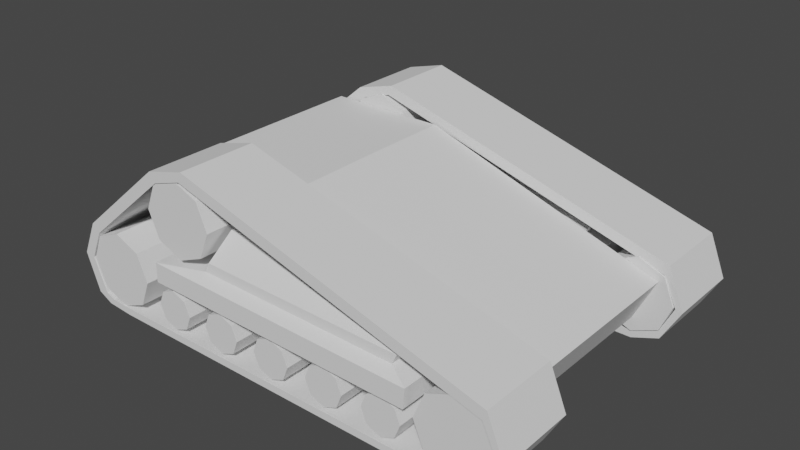 # Source: heavy.blend  (saved by Blender 2.80.75; exported with 4.5.12 LTS)
import bpy
from mathutils import Matrix  # noqa: F401  (used for matrix-valued properties, if any)

bpy.ops.wm.read_factory_settings(use_empty=True)
scene = bpy.context.scene
scene.name = 'Scene'

# ---- collections
col_collection_1 = bpy.data.collections.new('Collection 1'); scene.collection.children.link(col_collection_1)

# ---- world
world_world = bpy.data.worlds.new('World'); scene.world = world_world
world_world.use_nodes = True; world_world.node_tree.nodes.clear()
_N = world_world.node_tree.nodes; _L = world_world.node_tree.links
n0 = _N.new('ShaderNodeOutputWorld'); n0.name = 'World Output'; n0.location = (300, 300)
n1 = _N.new('ShaderNodeBackground'); n1.name = 'Background'; n1.location = (10, 300)
n1.inputs[0].default_value = (0.05088, 0.05088, 0.05088, 1.0)
_L.new(n1.outputs[0], n0.inputs[0])
n0.is_active_output = True
world_world.color = (0.05088, 0.05088, 0.05088)
world_world.use_sun_shadow = False
world_world.sun_shadow_jitter_overblur = 0.0

# ---- meshes
me_cube_001 = bpy.data.meshes.new('Cube.001')
me_cube_001.from_pydata([(-5.075, -2.419, -0.173), (-5.075, -2.419, 3.174), (-5.075, 0.0, -0.173), (-5.075, 0.0, 3.174), (4.134, -2.419, -0.173), (4.703, -2.419, 1.0), (4.134, 0.0, -0.173), (4.703, 0.0, 1.0), (-1.855, -2.419, 3.174), (-1.879, 0.0, 3.174), (-6.612, 0.0, 0.1341), (-6.612, -2.419, 0.1341), (-6.579, -2.419, 2.263), (-6.579, 0.0, 2.263), (-6.027, -2.427, 1.448), (-6.027, -4.565, 1.448), (-5.32, -2.427, 1.155), (-5.32, -4.565, 1.155), (-5.027, -2.427, 0.4475), (-5.027, -4.565, 0.4475), (-5.32, -2.427, -0.2596), (-5.32, -4.565, -0.2596), (-6.027, -2.427, -0.5525), (-6.027, -4.565, -0.5525), (-6.735, -2.427, -0.2596), (-6.735, -4.565, -0.2596), (-7.027, -2.427, 0.4475), (-7.027, -4.565, 0.4475), (-6.735, -2.427, 1.155), (-6.735, -4.565, 1.155), (4.131, -2.427, 1.448), (4.131, -4.565, 1.448), (4.838, -2.427, 1.155), (4.838, -4.565, 1.155), (5.131, -2.427, 0.4475), (5.131, -4.565, 0.4475), (4.838, -2.427, -0.2596), (4.838, -4.565, -0.2596), (4.131, -2.427, -0.5525), (4.131, -4.565, -0.5525), (3.424, -2.427, -0.2596), (3.424, -4.565, -0.2596), (3.131, -2.427, 0.4475), (3.131, -4.565, 0.4475), (3.424, -2.427, 1.155), (3.424, -4.565, 1.155), (-3.656, -2.427, 3.563), (-3.656, -4.565, 3.563), (-2.949, -2.427, 3.27), (-2.949, -4.565, 3.27), (-2.656, -2.427, 2.563), (-2.656, -4.565, 2.563), (-2.949, -2.427, 1.856), (-2.949, -4.565, 1.856), (-3.656, -2.427, 1.563), (-3.656, -4.565, 1.563), (-4.363, -2.427, 1.856), (-4.363, -4.565, 1.856), (-4.656, -2.427, 2.563), (-4.656, -4.565, 2.563), (-4.363, -2.427, 3.27), (-4.363, -4.565, 3.27), (-4.111, -2.453, 0.5766), (-4.111, -4.539, 0.5766), (-3.738, -2.453, 0.4212), (-3.738, -4.539, 0.4212), (-3.584, -2.453, 0.04608), (-3.584, -4.539, 0.04608), (-3.738, -2.453, -0.3291), (-3.738, -4.539, -0.3291), (-4.111, -2.453, -0.4845), (-4.111, -4.539, -0.4845), (-4.484, -2.453, -0.3291), (-4.484, -4.539, -0.3291), (-4.638, -2.453, 0.04608), (-4.638, -4.539, 0.04608), (-4.484, -2.453, 0.4212), (-4.484, -4.539, 0.4212), (-2.511, -2.453, 0.5766), (-2.511, -4.539, 0.5766), (-2.138, -2.453, 0.4212), (-2.138, -4.539, 0.4212), (-1.984, -2.453, 0.04608), (-1.984, -4.539, 0.04608), (-2.138, -2.453, -0.3291), (-2.138, -4.539, -0.3291), (-2.511, -2.453, -0.4845), (-2.511, -4.539, -0.4845), (-2.883, -2.453, -0.3291), (-2.883, -4.539, -0.3291), (-3.038, -2.453, 0.04608), (-3.038, -4.539, 0.04608), (-2.883, -2.453, 0.4212), (-2.883, -4.539, 0.4212), (-0.9162, -2.453, 0.5766), (-0.9162, -4.539, 0.5766), (-0.5436, -2.453, 0.4212), (-0.5436, -4.539, 0.4212), (-0.3893, -2.453, 0.04608), (-0.3893, -4.539, 0.04608), (-0.5436, -2.453, -0.3291), (-0.5436, -4.539, -0.3291), (-0.9162, -2.453, -0.4845), (-0.9162, -4.539, -0.4845), (-1.289, -2.453, -0.3291), (-1.289, -4.539, -0.3291), (-1.443, -2.453, 0.04608), (-1.443, -4.539, 0.04608), (-1.289, -2.453, 0.4212), (-1.289, -4.539, 0.4212), (0.6647, -2.453, 0.5766), (0.6647, -4.539, 0.5766), (1.037, -2.453, 0.4212), (1.037, -4.539, 0.4212), (1.192, -2.453, 0.04608), (1.192, -4.539, 0.04608), (1.037, -2.453, -0.3291), (1.037, -4.539, -0.3291), (0.6647, -2.453, -0.4845), (0.6647, -4.539, -0.4845), (0.2921, -2.453, -0.3291), (0.2921, -4.539, -0.3291), (0.1378, -2.453, 0.04608), (0.1378, -4.539, 0.04608), (0.2921, -2.453, 0.4212), (0.2921, -4.539, 0.4212), (2.259, -2.453, 0.5766), (2.259, -4.539, 0.5766), (2.632, -2.453, 0.4212), (2.632, -4.539, 0.4212), (2.786, -2.453, 0.04608), (2.786, -4.539, 0.04608), (2.632, -2.453, -0.3291), (2.632, -4.539, -0.3291), (2.259, -2.453, -0.4845), (2.259, -4.539, -0.4845), (1.887, -2.453, -0.3291), (1.887, -4.539, -0.3291), (1.732, -2.453, 0.04608), (1.732, -4.539, 0.04608), (1.887, -2.453, 0.4212), (1.887, -4.539, 0.4212), (4.909, -2.473, 1.468), (4.809, -2.473, 1.195), (4.909, -4.595, 1.468), (4.809, -4.595, 1.195), (-3.347, -2.473, 3.857), (-3.447, -2.473, 3.584), (-3.347, -4.595, 3.857), (-3.447, -4.595, 3.584), (-4.433, -2.473, 3.562), (-4.27, -2.473, 3.321), (-4.433, -4.595, 3.562), (-4.27, -4.595, 3.321), (-6.908, -2.473, 1.463), (-6.702, -2.473, 1.259), (-6.908, -4.595, 1.463), (-6.702, -4.595, 1.259), (-7.345, -2.473, 0.5199), (-7.057, -2.473, 0.4821), (-7.345, -4.595, 0.5199), (-7.057, -4.595, 0.4821), (-6.983, -2.473, -0.4836), (-6.697, -2.473, -0.4142), (-6.983, -4.595, -0.4836), (-6.697, -4.595, -0.4142), (-6.596, -2.473, -0.6825), (-6.431, -2.473, -0.525), (-6.596, -4.595, -0.6825), (-6.431, -4.595, -0.525), (-5.886, -2.473, -0.7342), (-5.856, -2.473, -0.5453), (-5.886, -4.595, -0.7342), (-5.856, -4.595, -0.5453), (4.139, -2.473, -0.7629), (4.169, -2.473, -0.574), (4.139, -4.595, -0.7629), (4.169, -4.595, -0.574), (4.866, -2.473, -0.4974), (4.817, -2.473, -0.3124), (4.866, -4.595, -0.4974), (4.817, -4.595, -0.3124), (5.355, -2.473, 0.3701), (5.17, -2.473, 0.4184), (5.355, -4.595, 0.3701), (5.17, -4.595, 0.4184), (4.838, -3.496, 1.155), (-4.368, -2.419, 0.8187), (-4.36, -2.419, 1.34), (3.07, -2.419, 1.2), (3.025, -2.419, 0.685), (-4.368, -4.746, 0.8187), (-4.36, -4.746, 1.34), (3.07, -4.746, 1.2), (3.025, -4.746, 0.685), (-2.968, -2.727, 1.467), (2.494, -2.727, 1.364), (-2.968, -4.438, 1.467), (2.494, -4.438, 1.364), (-2.843, -2.727, 1.728), (2.619, -2.727, 1.625), (-2.843, -4.438, 1.728), (2.619, -4.438, 1.625), (-2.539, -3.202, 2.482), (-0.1104, -3.202, 2.436), (-2.539, -3.963, 2.482), (-0.1104, -3.963, 2.436)], [], [(3, 2, 10, 13), (2, 3, 9, 7, 6), (6, 7, 5, 4), (4, 5, 189, 190, 187, 0), (2, 6, 4, 0), (7, 9, 8, 5), (11, 12, 13, 10), (8, 9, 3, 1), (0, 1, 12, 11), (1, 3, 13, 12), (2, 0, 11, 10), (14, 15, 17, 16), (16, 17, 19, 18), (18, 19, 21, 20), (20, 21, 23, 22), (22, 23, 25, 24), (24, 25, 27, 26), (17, 15, 29, 27, 25, 23, 21, 19), (26, 27, 29, 28), (28, 29, 15, 14), (14, 16, 18, 20, 22, 24, 26, 28), (30, 31, 33, 186, 32), (32, 186, 33, 35, 34), (34, 35, 37, 36), (36, 37, 39, 38), (38, 39, 41, 40), (40, 41, 43, 42), (33, 31, 45, 43, 41, 39, 37, 35), (42, 43, 45, 44), (44, 45, 31, 30), (30, 32, 34, 36, 38, 40, 42, 44), (46, 47, 49, 48), (48, 49, 51, 50), (50, 51, 53, 52), (52, 53, 55, 54), (54, 55, 57, 56), (56, 57, 59, 58), (49, 47, 61, 59, 57, 55, 53, 51), (58, 59, 61, 60), (60, 61, 47, 46), (46, 48, 50, 52, 54, 56, 58, 60), (62, 63, 65, 64), (64, 65, 67, 66), (66, 67, 69, 68), (68, 69, 71, 70), (70, 71, 73, 72), (72, 73, 75, 74), (65, 63, 77, 75, 73, 71, 69, 67), (74, 75, 77, 76), (76, 77, 63, 62), (62, 64, 66, 68, 70, 72, 74, 76), (78, 79, 81, 80), (80, 81, 83, 82), (82, 83, 85, 84), (84, 85, 87, 86), (86, 87, 89, 88), (88, 89, 91, 90), (81, 79, 93, 91, 89, 87, 85, 83), (90, 91, 93, 92), (92, 93, 79, 78), (78, 80, 82, 84, 86, 88, 90, 92), (94, 95, 97, 96), (96, 97, 99, 98), (98, 99, 101, 100), (100, 101, 103, 102), (102, 103, 105, 104), (104, 105, 107, 106), (97, 95, 109, 107, 105, 103, 101, 99), (106, 107, 109, 108), (108, 109, 95, 94), (94, 96, 98, 100, 102, 104, 106, 108), (110, 111, 113, 112), (112, 113, 115, 114), (114, 115, 117, 116), (116, 117, 119, 118), (118, 119, 121, 120), (120, 121, 123, 122), (113, 111, 125, 123, 121, 119, 117, 115), (122, 123, 125, 124), (124, 125, 111, 110), (110, 112, 114, 116, 118, 120, 122, 124), (126, 127, 129, 128), (128, 129, 131, 130), (130, 131, 133, 132), (132, 133, 135, 134), (134, 135, 137, 136), (136, 137, 139, 138), (129, 127, 141, 139, 137, 135, 133, 131), (138, 139, 141, 140), (140, 141, 127, 126), (126, 128, 130, 132, 134, 136, 138, 140), (142, 146, 148, 144), (147, 143, 145, 149), (145, 144, 148, 149), (144, 145, 185, 184), (147, 146, 142, 143), (149, 148, 152, 153), (150, 151, 155, 154), (146, 147, 151, 150), (147, 149, 153, 151), (148, 146, 150, 152), (155, 157, 161, 159), (151, 153, 157, 155), (152, 150, 154, 156), (153, 152, 156, 157), (161, 160, 164, 165), (156, 154, 158, 160), (157, 156, 160, 161), (154, 155, 159, 158), (163, 165, 169, 167), (158, 159, 163, 162), (159, 161, 165, 163), (160, 158, 162, 164), (167, 169, 173, 171), (164, 162, 166, 168), (165, 164, 168, 169), (162, 163, 167, 166), (171, 173, 177, 175), (168, 166, 170, 172), (169, 168, 172, 173), (166, 167, 171, 170), (177, 176, 180, 181), (172, 170, 174, 176), (173, 172, 176, 177), (170, 171, 175, 174), (178, 179, 183, 182), (174, 175, 179, 178), (175, 177, 181, 179), (176, 174, 178, 180), (145, 143, 183, 185), (179, 181, 185, 183), (180, 178, 182, 184), (181, 180, 184, 185), (143, 142, 182, 183), (142, 144, 184, 182), (192, 191, 194, 193), (0, 187, 188, 189, 5, 8, 1), (187, 190, 194, 191), (189, 188, 195, 196), (190, 189, 193, 194), (188, 187, 191, 192), (195, 197, 201, 199), (188, 192, 197, 195), (193, 189, 196, 198), (192, 193, 198, 197), (202, 200, 204, 206), (196, 195, 199, 200), (198, 196, 200, 202), (197, 198, 202, 201), (204, 203, 205, 206), (201, 202, 206, 205), (199, 201, 205, 203), (200, 199, 203, 204)])
_uv = me_cube_001.uv_layers.new(name='UVMap')
_uv.uv.foreach_set('vector', [0.625, 0.25, 0.375, 0.25, 0.375, 0.25, 0.625, 0.25, 0.375, 0.25, 0.625, 0.25, 0.625, 0.3317, 0.625, 0.5, 0.375, 0.5, 0.375, 0.5, 0.625, 0.5, 0.625, 0.75, 0.375, 0.75, 0.375, 0.75, 0.625, 0.75, 0.5794, 0.7895, 0.5035, 0.7868, 0.4508, 0.9813, 0.375, 1.0, 0.125, 0.5, 0.375, 0.5, 0.375, 0.75, 0.125, 0.75, 0.625, 0.5, 0.7933, 0.5, 0.7927, 0.75, 0.625, 0.75, 0.375, 0.0, 0.625, 0.0, 0.625, 0.25, 0.375, 0.25, 0.7927, 0.75, 0.7933, 0.5, 0.875, 0.5, 0.875, 0.75, 0.375, 1.0, 0.625, 1.0, 0.625, 1.0, 0.375, 1.0, 0.875, 0.75, 0.875, 0.5, 0.875, 0.5, 0.875, 0.75, 0.125, 0.5, 0.125, 0.75, 0.125, 0.75, 0.125, 0.5, 1.0, 0.5, 1.0, 1.0, 0.875, 1.0, 0.875, 0.5, 0.875, 0.5, 0.875, 1.0, 0.75, 1.0, 0.75, 0.5, 0.75, 0.5, 0.75, 1.0, 0.625, 1.0, 0.625, 0.5, 0.625, 0.5, 0.625, 1.0, 0.5, 1.0, 0.5, 0.5, 0.5, 0.5, 0.5, 1.0, 0.375, 1.0, 0.375, 0.5, 0.375, 0.5, 0.375, 1.0, 0.25, 1.0, 0.25, 0.5, 0.4197, 0.4197, 0.25, 0.49, 0.08029, 0.4197, 0.01, 0.25, 0.08029, 0.08029, 0.25, 0.01, 0.4197, 0.08029, 0.49, 0.25, 0.25, 0.5, 0.25, 1.0, 0.125, 1.0, 0.125, 0.5, 0.125, 0.5, 0.125, 1.0, 0.0, 1.0, 0.0, 0.5, 0.75, 0.49, 0.9197, 0.4197, 0.99, 0.25, 0.9197, 0.08029, 0.75, 0.01, 0.5803, 0.08029, 0.51, 0.25, 0.5803, 0.4197, 1.0, 0.5, 1.0, 1.0, 0.875, 1.0, 0.875, 0.75, 0.875, 0.5, 0.875, 0.5, 0.875, 0.75, 0.875, 1.0, 0.75, 1.0, 0.75, 0.5, 0.75, 0.5, 0.75, 1.0, 0.625, 1.0, 0.625, 0.5, 0.625, 0.5, 0.625, 1.0, 0.5, 1.0, 0.5, 0.5, 0.5, 0.5, 0.5, 1.0, 0.375, 1.0, 0.375, 0.5, 0.375, 0.5, 0.375, 1.0, 0.25, 1.0, 0.25, 0.5, 0.4197, 0.4197, 0.25, 0.49, 0.08029, 0.4197, 0.01, 0.25, 0.08029, 0.08029, 0.25, 0.01, 0.4197, 0.08029, 0.49, 0.25, 0.25, 0.5, 0.25, 1.0, 0.125, 1.0, 0.125, 0.5, 0.125, 0.5, 0.125, 1.0, 0.0, 1.0, 0.0, 0.5, 0.75, 0.49, 0.9197, 0.4197, 0.99, 0.25, 0.9197, 0.08029, 0.75, 0.01, 0.5803, 0.08029, 0.51, 0.25, 0.5803, 0.4197, 1.0, 0.5, 1.0, 1.0, 0.875, 1.0, 0.875, 0.5, 0.875, 0.5, 0.875, 1.0, 0.75, 1.0, 0.75, 0.5, 0.75, 0.5, 0.75, 1.0, 0.625, 1.0, 0.625, 0.5, 0.625, 0.5, 0.625, 1.0, 0.5, 1.0, 0.5, 0.5, 0.5, 0.5, 0.5, 1.0, 0.375, 1.0, 0.375, 0.5, 0.375, 0.5, 0.375, 1.0, 0.25, 1.0, 0.25, 0.5, 0.4197, 0.4197, 0.25, 0.49, 0.08029, 0.4197, 0.01, 0.25, 0.08029, 0.08029, 0.25, 0.01, 0.4197, 0.08029, 0.49, 0.25, 0.25, 0.5, 0.25, 1.0, 0.125, 1.0, 0.125, 0.5, 0.125, 0.5, 0.125, 1.0, 0.0, 1.0, 0.0, 0.5, 0.75, 0.49, 0.9197, 0.4197, 0.99, 0.25, 0.9197, 0.08029, 0.75, 0.01, 0.5803, 0.08029, 0.51, 0.25, 0.5803, 0.4197, 1.0, 0.5, 1.0, 1.0, 0.875, 1.0, 0.875, 0.5, 0.875, 0.5, 0.875, 1.0, 0.75, 1.0, 0.75, 0.5, 0.75, 0.5, 0.75, 1.0, 0.625, 1.0, 0.625, 0.5, 0.625, 0.5, 0.625, 1.0, 0.5, 1.0, 0.5, 0.5, 0.5, 0.5, 0.5, 1.0, 0.375, 1.0, 0.375, 0.5, 0.375, 0.5, 0.375, 1.0, 0.25, 1.0, 0.25, 0.5, 0.4197, 0.4197, 0.25, 0.49, 0.08029, 0.4197, 0.01, 0.25, 0.08029, 0.08029, 0.25, 0.01, 0.4197, 0.08029, 0.49, 0.25, 0.25, 0.5, 0.25, 1.0, 0.125, 1.0, 0.125, 0.5, 0.125, 0.5, 0.125, 1.0, 0.0, 1.0, 0.0, 0.5, 0.75, 0.49, 0.9197, 0.4197, 0.99, 0.25, 0.9197, 0.08029, 0.75, 0.01, 0.5803, 0.08029, 0.51, 0.25, 0.5803, 0.4197, 1.0, 0.5, 1.0, 1.0, 0.875, 1.0, 0.875, 0.5, 0.875, 0.5, 0.875, 1.0, 0.75, 1.0, 0.75, 0.5, 0.75, 0.5, 0.75, 1.0, 0.625, 1.0, 0.625, 0.5, 0.625, 0.5, 0.625, 1.0, 0.5, 1.0, 0.5, 0.5, 0.5, 0.5, 0.5, 1.0, 0.375, 1.0, 0.375, 0.5, 0.375, 0.5, 0.375, 1.0, 0.25, 1.0, 0.25, 0.5, 0.4197, 0.4197, 0.25, 0.49, 0.08029, 0.4197, 0.01, 0.25, 0.08029, 0.08029, 0.25, 0.01, 0.4197, 0.08029, 0.49, 0.25, 0.25, 0.5, 0.25, 1.0, 0.125, 1.0, 0.125, 0.5, 0.125, 0.5, 0.125, 1.0, 0.0, 1.0, 0.0, 0.5, 0.75, 0.49, 0.9197, 0.4197, 0.99, 0.25, 0.9197, 0.08029, 0.75, 0.01, 0.5803, 0.08029, 0.51, 0.25, 0.5803, 0.4197, 1.0, 0.5, 1.0, 1.0, 0.875, 1.0, 0.875, 0.5, 0.875, 0.5, 0.875, 1.0, 0.75, 1.0, 0.75, 0.5, 0.75, 0.5, 0.75, 1.0, 0.625, 1.0, 0.625, 0.5, 0.625, 0.5, 0.625, 1.0, 0.5, 1.0, 0.5, 0.5, 0.5, 0.5, 0.5, 1.0, 0.375, 1.0, 0.375, 0.5, 0.375, 0.5, 0.375, 1.0, 0.25, 1.0, 0.25, 0.5, 0.4197, 0.4197, 0.25, 0.49, 0.08029, 0.4197, 0.01, 0.25, 0.08029, 0.08029, 0.25, 0.01, 0.4197, 0.08029, 0.49, 0.25, 0.25, 0.5, 0.25, 1.0, 0.125, 1.0, 0.125, 0.5, 0.125, 0.5, 0.125, 1.0, 0.0, 1.0, 0.0, 0.5, 0.75, 0.49, 0.9197, 0.4197, 0.99, 0.25, 0.9197, 0.08029, 0.75, 0.01, 0.5803, 0.08029, 0.51, 0.25, 0.5803, 0.4197, 1.0, 0.5, 1.0, 1.0, 0.875, 1.0, 0.875, 0.5, 0.875, 0.5, 0.875, 1.0, 0.75, 1.0, 0.75, 0.5, 0.75, 0.5, 0.75, 1.0, 0.625, 1.0, 0.625, 0.5, 0.625, 0.5, 0.625, 1.0, 0.5, 1.0, 0.5, 0.5, 0.5, 0.5, 0.5, 1.0, 0.375, 1.0, 0.375, 0.5, 0.375, 0.5, 0.375, 1.0, 0.25, 1.0, 0.25, 0.5, 0.4197, 0.4197, 0.25, 0.49, 0.08029, 0.4197, 0.01, 0.25, 0.08029, 0.08029, 0.25, 0.01, 0.4197, 0.08029, 0.49, 0.25, 0.25, 0.5, 0.25, 1.0, 0.125, 1.0, 0.125, 0.5, 0.125, 0.5, 0.125, 1.0, 0.0, 1.0, 0.0, 0.5, 0.75, 0.49, 0.9197, 0.4197, 0.99, 0.25, 0.9197, 0.08029, 0.75, 0.01, 0.5803, 0.08029, 0.51, 0.25, 0.5803, 0.4197, 1.0, 0.5, 1.0, 1.0, 0.875, 1.0, 0.875, 0.5, 0.875, 0.5, 0.875, 1.0, 0.75, 1.0, 0.75, 0.5, 0.75, 0.5, 0.75, 1.0, 0.625, 1.0, 0.625, 0.5, 0.625, 0.5, 0.625, 1.0, 0.5, 1.0, 0.5, 0.5, 0.5, 0.5, 0.5, 1.0, 0.375, 1.0, 0.375, 0.5, 0.375, 0.5, 0.375, 1.0, 0.25, 1.0, 0.25, 0.5, 0.4197, 0.4197, 0.25, 0.49, 0.08029, 0.4197, 0.01, 0.25, 0.08029, 0.08029, 0.25, 0.01, 0.4197, 0.08029, 0.49, 0.25, 0.25, 0.5, 0.25, 1.0, 0.125, 1.0, 0.125, 0.5, 0.125, 0.5, 0.125, 1.0, 0.0, 1.0, 0.0, 0.5, 0.75, 0.49, 0.9197, 0.4197, 0.99, 0.25, 0.9197, 0.08029, 0.75, 0.01, 0.5803, 0.08029, 0.51, 0.25, 0.5803, 0.4197, 0.375, 0.0, 0.625, 0.0, 0.625, 0.25, 0.375, 0.25, 0.375, 0.25, 0.625, 0.25, 0.625, 0.5, 0.375, 0.5, 0.375, 0.5, 0.625, 0.5, 0.625, 0.75, 0.375, 0.75, 0.625, 0.5, 0.625, 0.5, 0.375, 0.75, 0.625, 0.75, 0.125, 0.5, 0.375, 0.5, 0.375, 0.75, 0.125, 0.75, 0.375, 0.75, 0.625, 0.75, 0.625, 0.75, 0.375, 0.75, 0.375, 0.5, 0.125, 0.5, 0.125, 0.5, 0.375, 0.5, 0.375, 0.5, 0.125, 0.5, 0.125, 0.5, 0.375, 0.5, 0.375, 0.25, 0.375, 0.5, 0.375, 0.5, 0.375, 0.25, 0.625, 0.25, 0.625, 0.0, 0.625, 0.0, 0.625, 0.25, 0.375, 0.25, 0.375, 0.5, 0.375, 0.5, 0.375, 0.25, 0.375, 0.25, 0.375, 0.5, 0.375, 0.5, 0.375, 0.25, 0.625, 0.25, 0.625, 0.0, 0.625, 0.0, 0.625, 0.25, 0.375, 0.75, 0.625, 0.75, 0.625, 0.75, 0.375, 0.75, 0.375, 0.75, 0.625, 0.75, 0.625, 0.75, 0.375, 0.75, 0.625, 0.25, 0.625, 0.0, 0.625, 0.0, 0.625, 0.25, 0.375, 0.75, 0.625, 0.75, 0.625, 0.75, 0.375, 0.75, 0.375, 0.5, 0.125, 0.5, 0.125, 0.5, 0.375, 0.5, 0.375, 0.25, 0.375, 0.5, 0.375, 0.5, 0.375, 0.25, 0.375, 0.5, 0.125, 0.5, 0.125, 0.5, 0.375, 0.5, 0.375, 0.25, 0.375, 0.5, 0.375, 0.5, 0.375, 0.25, 0.625, 0.25, 0.625, 0.0, 0.625, 0.0, 0.625, 0.25, 0.375, 0.25, 0.375, 0.5, 0.375, 0.5, 0.375, 0.25, 0.625, 0.25, 0.625, 0.0, 0.625, 0.0, 0.625, 0.25, 0.375, 0.75, 0.625, 0.75, 0.625, 0.75, 0.375, 0.75, 0.375, 0.5, 0.125, 0.5, 0.125, 0.5, 0.375, 0.5, 0.375, 0.25, 0.375, 0.5, 0.375, 0.5, 0.375, 0.25, 0.625, 0.25, 0.625, 0.0, 0.625, 0.0, 0.625, 0.25, 0.375, 0.75, 0.625, 0.75, 0.625, 0.75, 0.375, 0.75, 0.375, 0.5, 0.125, 0.5, 0.125, 0.5, 0.375, 0.5, 0.375, 0.75, 0.625, 0.75, 0.625, 0.75, 0.375, 0.75, 0.625, 0.25, 0.625, 0.0, 0.625, 0.0, 0.625, 0.25, 0.375, 0.75, 0.625, 0.75, 0.625, 0.75, 0.375, 0.75, 0.375, 0.5, 0.125, 0.5, 0.125, 0.5, 0.375, 0.5, 0.375, 0.5, 0.125, 0.5, 0.125, 0.5, 0.375, 0.5, 0.375, 0.5, 0.125, 0.5, 0.125, 0.5, 0.375, 0.5, 0.375, 0.25, 0.375, 0.5, 0.375, 0.5, 0.375, 0.25, 0.625, 0.25, 0.625, 0.0, 0.625, 0.0, 0.625, 0.25, 0.625, 0.5, 0.625, 0.25, 0.375, 0.25, 0.375, 0.5, 0.375, 0.25, 0.375, 0.5, 0.375, 0.5, 0.375, 0.25, 0.625, 0.25, 0.625, 0.0, 0.625, 0.0, 0.625, 0.25, 0.375, 0.75, 0.625, 0.75, 0.625, 0.75, 0.375, 0.75, 0.625, 0.25, 0.375, 0.75, 0.375, 0.5, 0.375, 0.25, 0.375, 0.75, 0.625, 0.5, 0.625, 0.25, 0.375, 0.5, 0.4898, 0.9812, 0.4508, 0.9813, 0.5035, 0.7868, 0.5794, 0.7895, 0.375, 1.0, 0.4508, 0.9813, 0.4898, 0.9812, 0.5794, 0.7895, 0.625, 0.75, 0.625, 0.9177, 0.625, 1.0, 0.4508, 0.9813, 0.5035, 0.7868, 0.5035, 0.7868, 0.4508, 0.9813, 0.5794, 0.7895, 0.4898, 0.9812, 0.4898, 0.9812, 0.5794, 0.7895, 0.5035, 0.7868, 0.5794, 0.7895, 0.5794, 0.7895, 0.5035, 0.7868, 0.4898, 0.9812, 0.4508, 0.9813, 0.4508, 0.9813, 0.4898, 0.9812, 0.4898, 0.9812, 0.4898, 0.9812, 0.4898, 0.9812, 0.4898, 0.9812, 0.4898, 0.9812, 0.4898, 0.9812, 0.4898, 0.9812, 0.4898, 0.9812, 0.5794, 0.7895, 0.5794, 0.7895, 0.5794, 0.7895, 0.5794, 0.7895, 0.4898, 0.9812, 0.5794, 0.7895, 0.5794, 0.7895, 0.4898, 0.9812, 0.5794, 0.7895, 0.5794, 0.7895, 0.5794, 0.7895, 0.5794, 0.7895, 0.5794, 0.7895, 0.4898, 0.9812, 0.4898, 0.9812, 0.5794, 0.7895, 0.5794, 0.7895, 0.5794, 0.7895, 0.5794, 0.7895, 0.5794, 0.7895, 0.4898, 0.9812, 0.5794, 0.7895, 0.5794, 0.7895, 0.4898, 0.9812, 0.5794, 0.7895, 0.4898, 0.9812, 0.4898, 0.9812, 0.5794, 0.7895, 0.4898, 0.9812, 0.5794, 0.7895, 0.5794, 0.7895, 0.4898, 0.9812, 0.4898, 0.9812, 0.4898, 0.9812, 0.4898, 0.9812, 0.4898, 0.9812, 0.5794, 0.7895, 0.4898, 0.9812, 0.4898, 0.9812, 0.5794, 0.7895])
me_cube_001.use_remesh_preserve_volume = False
me_cube_001.use_remesh_preserve_attributes = False
me_cube_001.use_mirror_vertex_groups = False
me_cube_001.update()
arm_armature = bpy.data.armatures.new('Armature')  # bones are not reproduced

# ---- objects
ob_armature = bpy.data.objects.new('Armature', arm_armature)
ob_cube = bpy.data.objects.new('Cube', me_cube_001)

# ---- transforms, parenting, visibility, modifiers, constraints
ob_armature.location = (0.0, 0.0, 0.0)
ob_armature.lineart.crease_threshold = 0.0
ob_cube.parent = ob_armature
ob_cube.location = (0.0, 0.0, 0.0)
ob_cube.lineart.crease_threshold = 0.0
_m = ob_cube.modifiers.new('Mirror', 'MIRROR')
_m.use_axis = (False, True, False)
_m.use_clip = True
_m = ob_cube.modifiers.new('Armature', 'ARMATURE')
_m.object = ob_armature

# ---- collection membership
col_collection_1.objects.link(ob_armature)
col_collection_1.objects.link(ob_cube)

# ---- scene / render settings (as saved in the file)
scene.frame_start = 1; scene.frame_end = 250; scene.frame_set(1)
scene.render.engine = 'BLENDER_EEVEE_NEXT'
scene.cycles.use_denoising = False
scene.cycles.samples = 128
scene.cycles.sampling_pattern = 'TABULATED_SOBOL'
scene.cycles.use_adaptive_sampling = False
scene.cycles.use_light_tree = False
scene.view_settings.view_transform = 'Filmic'
bpy.context.view_layer.update()

# ---- added for rendering (the .blend has no active camera and no usable light): camera, sun
cam_auto = bpy.data.cameras.new('AutoCamera')
cam_auto.lens = 50.0
cam_auto.sensor_width = 36.0
cam_auto.clip_end = 1000.0
ob_auto_camera = bpy.data.objects.new('AutoCamera', cam_auto)
scene.collection.objects.link(ob_auto_camera)
ob_auto_camera.location = (14.2843, -18.3352, 13.7705)
ob_auto_camera.rotation_euler = (1.09748, -7.21219e-08, 0.694738)
scene.camera = ob_auto_camera
light_auto_sun = bpy.data.lights.new('AutoSun', 'SUN')
light_auto_sun.energy = 3.0
light_auto_sun.angle = 0.0523599
ob_auto_sun = bpy.data.objects.new('AutoSun', light_auto_sun)
scene.collection.objects.link(ob_auto_sun)
ob_auto_sun.rotation_euler = (0.872665, 0.174533, 0.523599)
bpy.context.view_layer.update()
